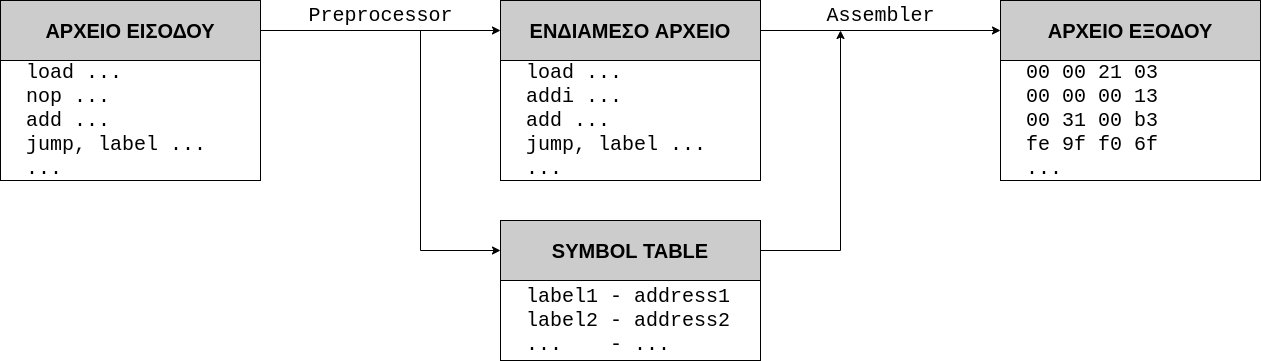

The diagram above was exported from draw.io. Its source (the exported page's mxGraphModel, read from the mxfile embedded in the PNG):
<mxGraphModel dx="1332" dy="609" grid="1" gridSize="10" guides="1" tooltips="1" connect="1" arrows="1" fold="1" page="1" pageScale="1" pageWidth="1100" pageHeight="850" math="0" shadow="0">
  <root>
    <mxCell id="0" />
    <mxCell id="1" parent="0" />
    <mxCell id="na-xcS4wBEvk1HIxyqQQ-5" value="&amp;nbsp; load ...&lt;br&gt;&amp;nbsp; nop ...&lt;br&gt;&amp;nbsp; add ...&lt;br&gt;&amp;nbsp; jump, label ...&lt;br&gt;&amp;nbsp; ..." style="rounded=0;whiteSpace=wrap;html=1;fontSize=20;align=left;fontFamily=Courier New;" parent="1" vertex="1">
      <mxGeometry x="340" y="280" width="260" height="120" as="geometry" />
    </mxCell>
    <mxCell id="na-xcS4wBEvk1HIxyqQQ-6" value="&lt;b&gt;ΑΡΧΕΙΟ ΕΙΣΟΔΟΥ&lt;/b&gt;" style="rounded=0;whiteSpace=wrap;html=1;fontSize=20;fillColor=#CCCCCC;" parent="1" vertex="1">
      <mxGeometry x="340" y="220" width="260" height="60" as="geometry" />
    </mxCell>
    <mxCell id="na-xcS4wBEvk1HIxyqQQ-7" value="&amp;nbsp; load ...&lt;br&gt;&amp;nbsp; addi ...&lt;br&gt;&amp;nbsp; add ...&lt;br&gt;&amp;nbsp; jump, label ...&lt;br&gt;&amp;nbsp; ..." style="rounded=0;whiteSpace=wrap;html=1;fontSize=20;align=left;fontFamily=Courier New;" parent="1" vertex="1">
      <mxGeometry x="840" y="280" width="260" height="120" as="geometry" />
    </mxCell>
    <mxCell id="na-xcS4wBEvk1HIxyqQQ-8" value="&lt;b&gt;ΕΝΔΙΑΜΕΣΟ ΑΡΧΕΙΟ&lt;/b&gt;" style="rounded=0;whiteSpace=wrap;html=1;fontSize=20;fillColor=#CCCCCC;" parent="1" vertex="1">
      <mxGeometry x="840" y="220" width="260" height="60" as="geometry" />
    </mxCell>
    <mxCell id="na-xcS4wBEvk1HIxyqQQ-9" value="&amp;nbsp; 00 00 21 03&lt;br&gt;&amp;nbsp; 00 00 00 13&lt;br&gt;&amp;nbsp; 00 31 00 b3&lt;br&gt;&amp;nbsp; fe 9f f0 6f&lt;br&gt;&amp;nbsp; ..." style="rounded=0;whiteSpace=wrap;html=1;fontSize=20;align=left;fontFamily=Courier New;" parent="1" vertex="1">
      <mxGeometry x="1340" y="280" width="260" height="120" as="geometry" />
    </mxCell>
    <mxCell id="na-xcS4wBEvk1HIxyqQQ-10" value="&lt;b&gt;ΑΡΧΕΙΟ ΕΞΟΔΟΥ&lt;/b&gt;" style="rounded=0;whiteSpace=wrap;html=1;fontSize=20;fillColor=#CCCCCC;" parent="1" vertex="1">
      <mxGeometry x="1340" y="220" width="260" height="60" as="geometry" />
    </mxCell>
    <mxCell id="na-xcS4wBEvk1HIxyqQQ-13" value="" style="endArrow=classic;html=1;fontFamily=Courier New;fontSize=20;exitX=1;exitY=0.5;exitDx=0;exitDy=0;entryX=0;entryY=0.5;entryDx=0;entryDy=0;" parent="1" source="na-xcS4wBEvk1HIxyqQQ-6" target="na-xcS4wBEvk1HIxyqQQ-8" edge="1">
      <mxGeometry width="50" height="50" relative="1" as="geometry">
        <mxPoint x="760" y="320" as="sourcePoint" />
        <mxPoint x="810" y="270" as="targetPoint" />
      </mxGeometry>
    </mxCell>
    <mxCell id="na-xcS4wBEvk1HIxyqQQ-14" value="Preprocessor" style="text;html=1;align=center;verticalAlign=middle;resizable=0;points=[];autosize=1;strokeColor=none;fontSize=20;fontFamily=Courier New;" parent="1" vertex="1">
      <mxGeometry x="640" y="220" width="160" height="30" as="geometry" />
    </mxCell>
    <mxCell id="na-xcS4wBEvk1HIxyqQQ-15" value="" style="endArrow=classic;html=1;fontFamily=Courier New;fontSize=20;exitX=1;exitY=0.5;exitDx=0;exitDy=0;" parent="1" source="na-xcS4wBEvk1HIxyqQQ-8" edge="1">
      <mxGeometry width="50" height="50" relative="1" as="geometry">
        <mxPoint x="1290" y="300" as="sourcePoint" />
        <mxPoint x="1340" y="250" as="targetPoint" />
      </mxGeometry>
    </mxCell>
    <mxCell id="na-xcS4wBEvk1HIxyqQQ-16" value="Assembler" style="text;html=1;align=center;verticalAlign=middle;resizable=0;points=[];autosize=1;strokeColor=none;fontSize=20;fontFamily=Courier New;" parent="1" vertex="1">
      <mxGeometry x="1160" y="220" width="120" height="30" as="geometry" />
    </mxCell>
    <mxCell id="na-xcS4wBEvk1HIxyqQQ-18" value="&amp;nbsp; label1 - address1&lt;br&gt;&amp;nbsp; label2 - address2&lt;br&gt;&amp;nbsp; ...&amp;nbsp; &amp;nbsp; - ..." style="rounded=0;whiteSpace=wrap;html=1;fontSize=20;align=left;fontFamily=Courier New;" parent="1" vertex="1">
      <mxGeometry x="840" y="500" width="260" height="80" as="geometry" />
    </mxCell>
    <mxCell id="na-xcS4wBEvk1HIxyqQQ-19" value="&lt;b&gt;SYMBOL TABLE&lt;/b&gt;" style="rounded=0;whiteSpace=wrap;html=1;fontSize=20;fillColor=#CCCCCC;" parent="1" vertex="1">
      <mxGeometry x="840" y="440" width="260" height="60" as="geometry" />
    </mxCell>
    <mxCell id="na-xcS4wBEvk1HIxyqQQ-20" value="" style="endArrow=classic;html=1;fontFamily=Courier New;fontSize=20;entryX=0;entryY=0.5;entryDx=0;entryDy=0;rounded=0;" parent="1" target="na-xcS4wBEvk1HIxyqQQ-19" edge="1">
      <mxGeometry width="50" height="50" relative="1" as="geometry">
        <mxPoint x="760" y="250" as="sourcePoint" />
        <mxPoint x="760" y="395" as="targetPoint" />
        <Array as="points">
          <mxPoint x="760" y="470" />
        </Array>
      </mxGeometry>
    </mxCell>
    <mxCell id="na-xcS4wBEvk1HIxyqQQ-22" value="" style="endArrow=classic;html=1;fontFamily=Courier New;fontSize=20;exitX=1;exitY=0.5;exitDx=0;exitDy=0;rounded=0;" parent="1" edge="1">
      <mxGeometry width="50" height="50" relative="1" as="geometry">
        <mxPoint x="1100" y="470" as="sourcePoint" />
        <mxPoint x="1180" y="250" as="targetPoint" />
        <Array as="points">
          <mxPoint x="1180" y="470" />
        </Array>
      </mxGeometry>
    </mxCell>
  </root>
</mxGraphModel>